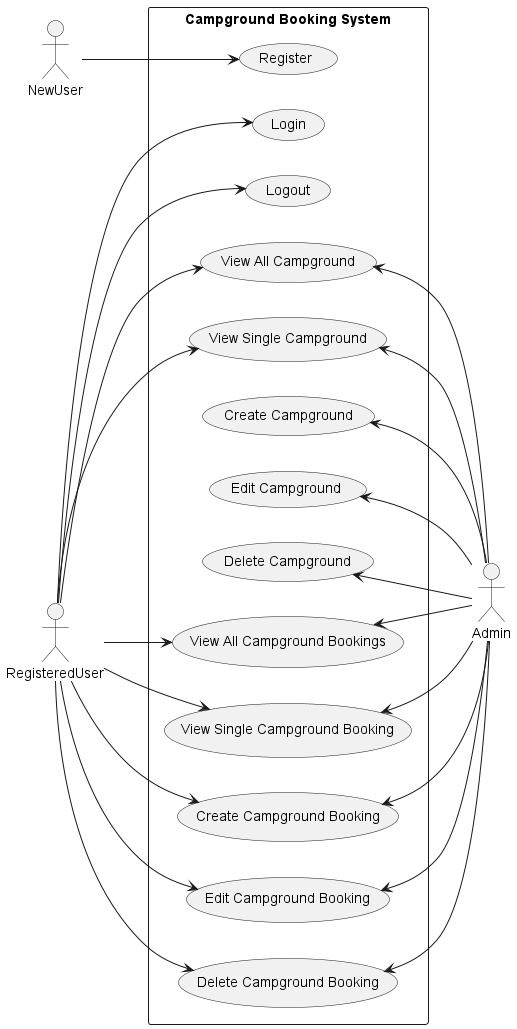

The diagram above was rendered by PlantUML. Its source (embedded in the PNG):
@startuml User Usecase Diagram

left to right direction

actor NewUser
actor RegisteredUser
actor Admin

rectangle "Campground Booking System" {
    usecase Register as "Register"
    usecase Login as "Login"
    usecase Logout as "Logout"

    usecase ViewAllCampgrounds as "View All Campground"
    usecase ViewSingleCampground as "View Single Campground"
    usecase CreateCampground as "Create Campground"
    usecase EditCampground as "Edit Campground"
    usecase DeleteCampground as "Delete Campground"

    usecase ViewAllCampgroundBookings as "View All Campground Bookings"
    usecase ViewSingleCampgroundBooking as "View Single Campground Booking"
    usecase CreateCampgroundBooking as "Create Campground Booking"
    usecase EditCampgroundBooking as "Edit Campground Booking"
    usecase DeleteCampgroundBooking as "Delete Campground Booking"
}

NewUser --> Register

RegisteredUser --> Login
RegisteredUser --> Logout
RegisteredUser --> ViewAllCampgrounds
RegisteredUser --> ViewSingleCampground
RegisteredUser --> ViewAllCampgroundBookings
RegisteredUser --> ViewSingleCampgroundBooking
RegisteredUser --> CreateCampgroundBooking
RegisteredUser --> EditCampgroundBooking
RegisteredUser --> DeleteCampgroundBooking

ViewAllCampgrounds <-- Admin
ViewSingleCampground <-- Admin
CreateCampground <-- Admin
EditCampground <-- Admin
DeleteCampground <-- Admin
ViewAllCampgroundBookings <-- Admin
ViewSingleCampgroundBooking <-- Admin
CreateCampgroundBooking <-- Admin
EditCampgroundBooking <-- Admin
DeleteCampgroundBooking <-- Admin

@enduml